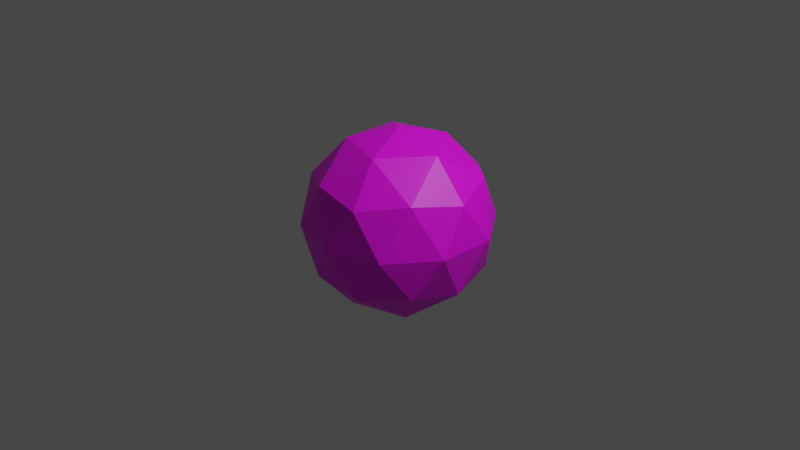 # Source: fire_orb.blend  (saved by Blender 3.2.14; exported with 4.5.12 LTS)
import bpy
from mathutils import Matrix  # noqa: F401  (used for matrix-valued properties, if any)

bpy.ops.wm.read_factory_settings(use_empty=True)
scene = bpy.context.scene
scene.name = 'Scene'

# ---- collections
col_collection = bpy.data.collections.new('Collection'); scene.collection.children.link(col_collection)

# ---- images (referenced by path relative to the original .blend; pixels are not part of the script)
import os
ASSET_DIR = os.environ.get("B2B_ASSET_DIR", "")  # directory of the original .blend (textures are referenced by path, not embedded)
HERE = os.path.dirname(os.path.abspath(__file__))  # packed textures are extracted next to this script under _unpacked/

def load_image(name, relpath, width, height, colorspace="sRGB"):
    """Load a texture the original file referenced (path relative to the .blend, or extracted next to this script)."""
    p = next((c for c in (os.path.join(HERE, relpath), os.path.join(ASSET_DIR, relpath)) if relpath and os.path.exists(c)), "")
    if p:
        img = bpy.data.images.load(p, check_existing=True)
        img.name = name
    else:  # same state as the original file: an image datablock whose file is absent (Cycles renders it pink)
        img = bpy.data.images.new(name, width, height)
        img.source = "FILE"
        img.filepath = "//" + (relpath or name)
    img.colorspace_settings.name = colorspace
    return img
img_fire_jpg = load_image('fire.jpg', 'fire.jpg', 1024, 1024, 'sRGB')

# ---- materials (node trees are filled in below, after node groups)
mat_material_001 = bpy.data.materials.new('Material.001')
mat_material_001.use_transparent_shadow = False

# ---- material node trees
mat_material_001.use_nodes = True; mat_material_001.node_tree.nodes.clear()
_N = mat_material_001.node_tree.nodes; _L = mat_material_001.node_tree.links
n0 = _N.new('ShaderNodeBsdfPrincipled'); n0.name = 'Principled BSDF'; n0.location = (10, 300)
n0.distribution = 'GGX'
n0.subsurface_method = 'RANDOM_WALK_SKIN'
n0.inputs[3].default_value = 1.45
n0.inputs[27].default_value = (0.0, 0.0, 0.0, 1.0)
n0.inputs[28].default_value = 1.0
n1 = _N.new('ShaderNodeOutputMaterial'); n1.name = 'Material Output'; n1.location = (300, 300)
n2 = _N.new('ShaderNodeTexImage'); n2.name = 'Image Texture'; n2.location = (-280, 270)
n2.image = img_fire_jpg
_L.new(n0.outputs[0], n1.inputs[0])
_L.new(n2.outputs[0], n0.inputs[0])
n1.is_active_output = True

# ---- world
world_world = bpy.data.worlds.new('World'); scene.world = world_world
world_world.use_nodes = True; world_world.node_tree.nodes.clear()
_N = world_world.node_tree.nodes; _L = world_world.node_tree.links
n0 = _N.new('ShaderNodeOutputWorld'); n0.name = 'World Output'; n0.location = (300, 300)
n1 = _N.new('ShaderNodeBackground'); n1.name = 'Background'; n1.location = (10, 300)
n1.inputs[0].default_value = (0.05088, 0.05088, 0.05088, 1.0)
_L.new(n1.outputs[0], n0.inputs[0])
n0.is_active_output = True
world_world.color = (0.05088, 0.05088, 0.05088)
world_world.use_sun_shadow = False
world_world.sun_shadow_jitter_overblur = 0.0

# ---- cameras
cam_camera = bpy.data.cameras.new('Camera')
cam_camera.clip_end = 100.0
cam_camera.ortho_scale = 7.314

# ---- lights
light_light = bpy.data.lights.new('Light', 'POINT')
light_light.transmission_factor = 0.0
light_light.energy = 1000.0
light_light.shadow_soft_size = 0.1
light_light.shadow_maximum_resolution = 0.006
light_light.use_absolute_resolution = True

# ---- meshes
me_icosphere = bpy.data.meshes.new('Icosphere')
me_icosphere.from_pydata([(0.0, 0.0, -1.0), (0.7236, -0.5257, -0.4472), (-0.2764, -0.8506, -0.4472), (-0.8944, 0.0, -0.4472), (-0.2764, 0.8506, -0.4472), (0.7236, 0.5257, -0.4472), (0.2764, -0.8506, 0.4472), (-0.7236, -0.5257, 0.4472), (-0.7236, 0.5257, 0.4472), (0.2764, 0.8506, 0.4472), (0.8944, 0.0, 0.4472), (0.0, 0.0, 1.0), (-0.1625, -0.5, -0.8507), (0.4253, -0.309, -0.8507), (0.2629, -0.809, -0.5257), (0.8506, 0.0, -0.5257), (0.4253, 0.309, -0.8507), (-0.5257, 0.0, -0.8507), (-0.6882, -0.5, -0.5257), (-0.1625, 0.5, -0.8507), (-0.6882, 0.5, -0.5257), (0.2629, 0.809, -0.5257), (0.9511, -0.309, 0.0), (0.9511, 0.309, 0.0), (0.0, -1.0, 0.0), (0.5878, -0.809, 0.0), (-0.9511, -0.309, 0.0), (-0.5878, -0.809, 0.0), (-0.5878, 0.809, 0.0), (-0.9511, 0.309, 0.0), (0.5878, 0.809, 0.0), (0.0, 1.0, 0.0), (0.6882, -0.5, 0.5257), (-0.2629, -0.809, 0.5257), (-0.8506, 0.0, 0.5257), (-0.2629, 0.809, 0.5257), (0.6882, 0.5, 0.5257), (0.1625, -0.5, 0.8507), (0.5257, 0.0, 0.8507), (-0.4253, -0.309, 0.8507), (-0.4253, 0.309, 0.8507), (0.1625, 0.5, 0.8507)], [], [(0, 13, 12), (1, 13, 15), (0, 12, 17), (0, 17, 19), (0, 19, 16), (1, 15, 22), (2, 14, 24), (3, 18, 26), (4, 20, 28), (5, 21, 30), (1, 22, 25), (2, 24, 27), (3, 26, 29), (4, 28, 31), (5, 30, 23), (6, 32, 37), (7, 33, 39), (8, 34, 40), (9, 35, 41), (10, 36, 38), (38, 41, 11), (38, 36, 41), (36, 9, 41), (41, 40, 11), (41, 35, 40), (35, 8, 40), (40, 39, 11), (40, 34, 39), (34, 7, 39), (39, 37, 11), (39, 33, 37), (33, 6, 37), (37, 38, 11), (37, 32, 38), (32, 10, 38), (23, 36, 10), (23, 30, 36), (30, 9, 36), (31, 35, 9), (31, 28, 35), (28, 8, 35), (29, 34, 8), (29, 26, 34), (26, 7, 34), (27, 33, 7), (27, 24, 33), (24, 6, 33), (25, 32, 6), (25, 22, 32), (22, 10, 32), (30, 31, 9), (30, 21, 31), (21, 4, 31), (28, 29, 8), (28, 20, 29), (20, 3, 29), (26, 27, 7), (26, 18, 27), (18, 2, 27), (24, 25, 6), (24, 14, 25), (14, 1, 25), (22, 23, 10), (22, 15, 23), (15, 5, 23), (16, 21, 5), (16, 19, 21), (19, 4, 21), (19, 20, 4), (19, 17, 20), (17, 3, 20), (17, 18, 3), (17, 12, 18), (12, 2, 18), (15, 16, 5), (15, 13, 16), (13, 0, 16), (12, 14, 2), (12, 13, 14), (13, 1, 14)])
_uv = me_icosphere.uv_layers.new(name='UVMap')
_uv.uv.foreach_set('vector', [0.1818, 0.0, 0.2273, 0.07873, 0.1364, 0.07873, 0.2727, 0.1575, 0.3182, 0.07873, 0.3636, 0.1575, 0.9091, 0.0, 0.9545, 0.07873, 0.8636, 0.07873, 0.7273, 0.0, 0.7727, 0.07873, 0.6818, 0.07873, 0.5455, 0.0, 0.5909, 0.07873, 0.5, 0.07873, 0.2727, 0.1575, 0.3636, 0.1575, 0.3182, 0.2362, 0.09091, 0.1575, 0.1818, 0.1575, 0.1364, 0.2362, 0.8182, 0.1575, 0.9091, 0.1575, 0.8636, 0.2362, 0.6364, 0.1575, 0.7273, 0.1575, 0.6818, 0.2362, 0.4545, 0.1575, 0.5455, 0.1575, 0.5, 0.2362, 0.2727, 0.1575, 0.3182, 0.2362, 0.2273, 0.2362, 0.09091, 0.1575, 0.1364, 0.2362, 0.04546, 0.2362, 0.8182, 0.1575, 0.8636, 0.2362, 0.7727, 0.2362, 0.6364, 0.1575, 0.6818, 0.2362, 0.5909, 0.2362, 0.4545, 0.1575, 0.5, 0.2362, 0.4091, 0.2362, 0.1818, 0.3149, 0.2727, 0.3149, 0.2273, 0.3937, 0.0, 0.3149, 0.09091, 0.3149, 0.04546, 0.3937, 0.7273, 0.3149, 0.8182, 0.3149, 0.7727, 0.3937, 0.5455, 0.3149, 0.6364, 0.3149, 0.5909, 0.3937, 0.3636, 0.3149, 0.4545, 0.3149, 0.4091, 0.3937, 0.4091, 0.3937, 0.5, 0.3937, 0.4545, 0.4724, 0.4091, 0.3937, 0.4545, 0.3149, 0.5, 0.3937, 0.4545, 0.3149, 0.5455, 0.3149, 0.5, 0.3937, 0.5909, 0.3937, 0.6818, 0.3937, 0.6364, 0.4724, 0.5909, 0.3937, 0.6364, 0.3149, 0.6818, 0.3937, 0.6364, 0.3149, 0.7273, 0.3149, 0.6818, 0.3937, 0.7727, 0.3937, 0.8636, 0.3937, 0.8182, 0.4724, 0.7727, 0.3937, 0.8182, 0.3149, 0.8636, 0.3937, 0.8182, 0.3149, 0.9091, 0.3149, 0.8636, 0.3937, 0.04546, 0.3937, 0.1364, 0.3937, 0.09091, 0.4724, 0.04546, 0.3937, 0.09091, 0.3149, 0.1364, 0.3937, 0.09091, 0.3149, 0.1818, 0.3149, 0.1364, 0.3937, 0.2273, 0.3937, 0.3182, 0.3937, 0.2727, 0.4724, 0.2273, 0.3937, 0.2727, 0.3149, 0.3182, 0.3937, 0.2727, 0.3149, 0.3636, 0.3149, 0.3182, 0.3937, 0.4091, 0.2362, 0.4545, 0.3149, 0.3636, 0.3149, 0.4091, 0.2362, 0.5, 0.2362, 0.4545, 0.3149, 0.5, 0.2362, 0.5455, 0.3149, 0.4545, 0.3149, 0.5909, 0.2362, 0.6364, 0.3149, 0.5455, 0.3149, 0.5909, 0.2362, 0.6818, 0.2362, 0.6364, 0.3149, 0.6818, 0.2362, 0.7273, 0.3149, 0.6364, 0.3149, 0.7727, 0.2362, 0.8182, 0.3149, 0.7273, 0.3149, 0.7727, 0.2362, 0.8636, 0.2362, 0.8182, 0.3149, 0.8636, 0.2362, 0.9091, 0.3149, 0.8182, 0.3149, 0.04546, 0.2362, 0.09091, 0.3149, 0.0, 0.3149, 0.04546, 0.2362, 0.1364, 0.2362, 0.09091, 0.3149, 0.1364, 0.2362, 0.1818, 0.3149, 0.09091, 0.3149, 0.2273, 0.2362, 0.2727, 0.3149, 0.1818, 0.3149, 0.2273, 0.2362, 0.3182, 0.2362, 0.2727, 0.3149, 0.3182, 0.2362, 0.3636, 0.3149, 0.2727, 0.3149, 0.5, 0.2362, 0.5909, 0.2362, 0.5455, 0.3149, 0.5, 0.2362, 0.5455, 0.1575, 0.5909, 0.2362, 0.5455, 0.1575, 0.6364, 0.1575, 0.5909, 0.2362, 0.6818, 0.2362, 0.7727, 0.2362, 0.7273, 0.3149, 0.6818, 0.2362, 0.7273, 0.1575, 0.7727, 0.2362, 0.7273, 0.1575, 0.8182, 0.1575, 0.7727, 0.2362, 0.8636, 0.2362, 0.9545, 0.2362, 0.9091, 0.3149, 0.8636, 0.2362, 0.9091, 0.1575, 0.9545, 0.2362, 0.9091, 0.1575, 1.0, 0.1575, 0.9545, 0.2362, 0.1364, 0.2362, 0.2273, 0.2362, 0.1818, 0.3149, 0.1364, 0.2362, 0.1818, 0.1575, 0.2273, 0.2362, 0.1818, 0.1575, 0.2727, 0.1575, 0.2273, 0.2362, 0.3182, 0.2362, 0.4091, 0.2362, 0.3636, 0.3149, 0.3182, 0.2362, 0.3636, 0.1575, 0.4091, 0.2362, 0.3636, 0.1575, 0.4545, 0.1575, 0.4091, 0.2362, 0.5, 0.07873, 0.5455, 0.1575, 0.4545, 0.1575, 0.5, 0.07873, 0.5909, 0.07873, 0.5455, 0.1575, 0.5909, 0.07873, 0.6364, 0.1575, 0.5455, 0.1575, 0.6818, 0.07873, 0.7273, 0.1575, 0.6364, 0.1575, 0.6818, 0.07873, 0.7727, 0.07873, 0.7273, 0.1575, 0.7727, 0.07873, 0.8182, 0.1575, 0.7273, 0.1575, 0.8636, 0.07873, 0.9091, 0.1575, 0.8182, 0.1575, 0.8636, 0.07873, 0.9545, 0.07873, 0.9091, 0.1575, 0.9545, 0.07873, 1.0, 0.1575, 0.9091, 0.1575, 0.3636, 0.1575, 0.4091, 0.07873, 0.4545, 0.1575, 0.3636, 0.1575, 0.3182, 0.07873, 0.4091, 0.07873, 0.3182, 0.07873, 0.3636, 0.0, 0.4091, 0.07873, 0.1364, 0.07873, 0.1818, 0.1575, 0.09091, 0.1575, 0.1364, 0.07873, 0.2273, 0.07873, 0.1818, 0.1575, 0.2273, 0.07873, 0.2727, 0.1575, 0.1818, 0.1575])
me_icosphere.materials.append(mat_material_001)
me_icosphere.update()

# ---- objects
ob_light = bpy.data.objects.new('Light', light_light)
ob_camera = bpy.data.objects.new('Camera', cam_camera)
ob_icosphere = bpy.data.objects.new('Icosphere', me_icosphere)

# ---- transforms, parenting, visibility, modifiers, constraints
ob_light.location = (4.076, 1.005, 5.904)
ob_light.rotation_euler = (0.6503, 0.05522, 1.866)
ob_light.lock_rotations_4d = False
ob_light.empty_display_type = 'ARROWS'
ob_light.color = (0.0, 0.0, 0.0, 0.0)
ob_light.lineart.crease_threshold = 0.0
ob_camera.location = (7.359, -6.926, 4.958)
ob_camera.rotation_euler = (1.109, 0.0, 0.8149)
ob_camera.lock_rotations_4d = False
ob_camera.empty_display_type = 'ARROWS'
ob_camera.color = (0.0, 0.0, 0.0, 0.0)
ob_camera.display_type = 'WIRE'
ob_camera.lineart.crease_threshold = 0.0
ob_icosphere.location = (0.0, 0.0, 0.0)

# ---- collection membership
col_collection.objects.link(ob_light)
col_collection.objects.link(ob_camera)
col_collection.objects.link(ob_icosphere)

# ---- scene / render settings (as saved in the file)
scene.camera = ob_camera
scene.frame_start = 1; scene.frame_end = 250; scene.frame_set(1)
scene.render.engine = 'BLENDER_EEVEE_NEXT'
scene.cycles.sampling_pattern = 'TABULATED_SOBOL'
scene.cycles.use_light_tree = False
scene.view_settings.view_transform = 'Filmic'
bpy.context.view_layer.update()
